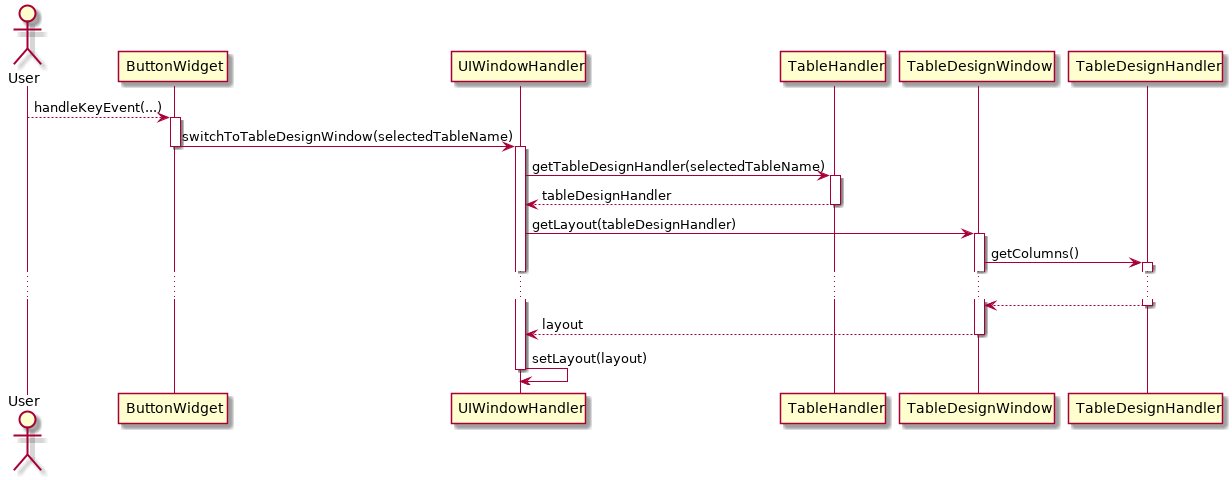

The diagram above was rendered by PlantUML. Its source (embedded in the PNG):
@startuml
Actor User
User --> ButtonWidget: handleKeyEvent(...)
activate ButtonWidget

ButtonWidget -> UIWindowHandler: switchToTableDesignWindow(selectedTableName)
deactivate ButtonWidget
activate UIWindowHandler
UIWindowHandler -> TableHandler: getTableDesignHandler(selectedTableName)
activate TableHandler
UIWindowHandler <-- TableHandler: tableDesignHandler
deactivate TableHandler
UIWindowHandler -> TableDesignWindow: getLayout(tableDesignHandler)
activate TableDesignWindow
TableDesignWindow -> TableDesignHandler: getColumns()
activate TableDesignHandler
...
TableDesignWindow <-- TableDesignHandler:
deactivate TableDesignHandler
UIWindowHandler <-- TableDesignWindow: layout
deactivate TableDesignWindow
UIWindowHandler -> UIWindowHandler: setLayout(layout)
deactivate UIWindowHandler

@enduml